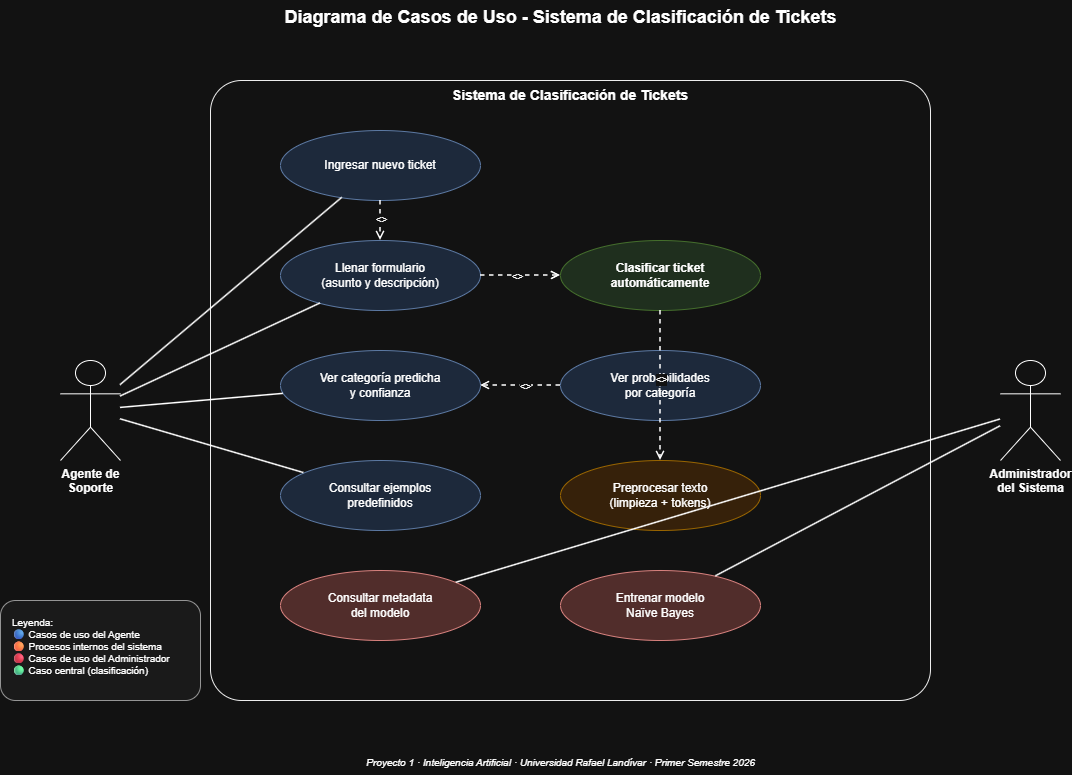

The diagram above was exported from draw.io. Its source (the exported page's mxGraphModel, read from the mxfile embedded in the PNG):
<mxGraphModel dx="1360" dy="744" grid="1" gridSize="10" guides="1" tooltips="1" connect="1" arrows="1" fold="1" page="1" pageScale="1" pageWidth="1200" pageHeight="850" math="0" shadow="0">
  <root>
    <mxCell id="0" />
    <mxCell id="1" parent="0" />
    <mxCell id="titulo" parent="1" style="text;html=1;strokeColor=none;fillColor=none;align=center;fontSize=18;fontStyle=1" value="Diagrama de Casos de Uso - Sistema de Clasificación de Tickets" vertex="1">
      <mxGeometry height="30" width="900" x="150" y="20" as="geometry" />
    </mxCell>
    <mxCell id="usr" parent="1" style="shape=umlActor;verticalLabelPosition=bottom;labelBackgroundColor=#ffffff;verticalAlign=top;html=1;fontSize=12;fontStyle=1" value="Agente de&#10;Soporte" vertex="1">
      <mxGeometry height="100" width="60" x="100" y="380" as="geometry" />
    </mxCell>
    <mxCell id="admin" parent="1" style="shape=umlActor;verticalLabelPosition=bottom;labelBackgroundColor=#ffffff;verticalAlign=top;html=1;fontSize=12;fontStyle=1" value="Administrador&#10;del Sistema" vertex="1">
      <mxGeometry height="100" width="60" x="1040" y="380" as="geometry" />
    </mxCell>
    <mxCell id="sistema" parent="1" style="rounded=1;whiteSpace=wrap;html=1;fillColor=none;strokeColor=#000000;verticalAlign=top;fontSize=14;fontStyle=1;arcSize=5;dashed=0" value="Sistema de Clasificación de Tickets" vertex="1">
      <mxGeometry height="620" width="720" x="250" y="100" as="geometry" />
    </mxCell>
    <mxCell id="cu1" parent="1" style="ellipse;whiteSpace=wrap;html=1;fillColor=#dae8fc;strokeColor=#6c8ebf;fontSize=12" value="Ingresar nuevo ticket" vertex="1">
      <mxGeometry height="70" width="200" x="320" y="150" as="geometry" />
    </mxCell>
    <mxCell id="cu2" parent="1" style="ellipse;whiteSpace=wrap;html=1;fillColor=#dae8fc;strokeColor=#6c8ebf;fontSize=12" value="Llenar formulario&#10;(asunto y descripción)" vertex="1">
      <mxGeometry height="70" width="200" x="320" y="260" as="geometry" />
    </mxCell>
    <mxCell id="cu3" parent="1" style="ellipse;whiteSpace=wrap;html=1;fillColor=#d5e8d4;strokeColor=#82b366;fontSize=12;fontStyle=1" value="Clasificar ticket&#10;automáticamente" vertex="1">
      <mxGeometry height="70" width="200" x="600" y="260" as="geometry" />
    </mxCell>
    <mxCell id="cu4" parent="1" style="ellipse;whiteSpace=wrap;html=1;fillColor=#dae8fc;strokeColor=#6c8ebf;fontSize=12" value="Ver categoría predicha&#10;y confianza" vertex="1">
      <mxGeometry height="70" width="200" x="320" y="370" as="geometry" />
    </mxCell>
    <mxCell id="cu5" parent="1" style="ellipse;whiteSpace=wrap;html=1;fillColor=#dae8fc;strokeColor=#6c8ebf;fontSize=12" value="Ver probabilidades&#10;por categoría" vertex="1">
      <mxGeometry height="70" width="200" x="600" y="370" as="geometry" />
    </mxCell>
    <mxCell id="cu6" parent="1" style="ellipse;whiteSpace=wrap;html=1;fillColor=#dae8fc;strokeColor=#6c8ebf;fontSize=12" value="Consultar ejemplos&#10;predefinidos" vertex="1">
      <mxGeometry height="70" width="200" x="320" y="480" as="geometry" />
    </mxCell>
    <mxCell id="cu7" parent="1" style="ellipse;whiteSpace=wrap;html=1;fillColor=#ffe6cc;strokeColor=#d79b00;fontSize=12" value="Preprocesar texto&#10;(limpieza + tokens)" vertex="1">
      <mxGeometry height="70" width="200" x="600" y="480" as="geometry" />
    </mxCell>
    <mxCell id="cu8" parent="1" style="ellipse;whiteSpace=wrap;html=1;fillColor=#f8cecc;strokeColor=#b85450;fontSize=12" value="Entrenar modelo&#10;Naïve Bayes" vertex="1">
      <mxGeometry height="70" width="200" x="600" y="590" as="geometry" />
    </mxCell>
    <mxCell id="cu9" parent="1" style="ellipse;whiteSpace=wrap;html=1;fillColor=#f8cecc;strokeColor=#b85450;fontSize=12" value="Consultar metadata&#10;del modelo" vertex="1">
      <mxGeometry height="70" width="200" x="320" y="590" as="geometry" />
    </mxCell>
    <mxCell id="r1" edge="1" parent="1" source="usr" style="endArrow=none;html=1;strokeWidth=1.5" target="cu1">
      <mxGeometry relative="1" as="geometry" />
    </mxCell>
    <mxCell id="r2" edge="1" parent="1" source="usr" style="endArrow=none;html=1;strokeWidth=1.5" target="cu2">
      <mxGeometry relative="1" as="geometry" />
    </mxCell>
    <mxCell id="r3" edge="1" parent="1" source="usr" style="endArrow=none;html=1;strokeWidth=1.5" target="cu4">
      <mxGeometry relative="1" as="geometry" />
    </mxCell>
    <mxCell id="r4" edge="1" parent="1" source="usr" style="endArrow=none;html=1;strokeWidth=1.5" target="cu6">
      <mxGeometry relative="1" as="geometry" />
    </mxCell>
    <mxCell id="r5" edge="1" parent="1" source="admin" style="endArrow=none;html=1;strokeWidth=1.5" target="cu8">
      <mxGeometry relative="1" as="geometry" />
    </mxCell>
    <mxCell id="r6" edge="1" parent="1" source="admin" style="endArrow=none;html=1;strokeWidth=1.5" target="cu9">
      <mxGeometry relative="1" as="geometry" />
    </mxCell>
    <mxCell id="inc1" edge="1" parent="1" source="cu1" style="endArrow=open;html=1;dashed=1;fontSize=10;strokeWidth=1.5" target="cu2">
      <mxGeometry relative="1" as="geometry" />
    </mxCell>
    <mxCell id="inc1l" connectable="0" parent="inc1" style="edgeLabel;html=1;align=center;verticalAlign=middle;resizable=0;points=[];fontSize=10;fillColor=#ffffff" value="&lt;&lt;include&gt;&gt;" vertex="1">
      <mxGeometry relative="1" x="-0.1" as="geometry">
        <mxPoint as="offset" />
      </mxGeometry>
    </mxCell>
    <mxCell id="inc2" edge="1" parent="1" source="cu2" style="endArrow=open;html=1;dashed=1;fontSize=10;strokeWidth=1.5" target="cu3">
      <mxGeometry relative="1" as="geometry" />
    </mxCell>
    <mxCell id="inc2l" connectable="0" parent="inc2" style="edgeLabel;html=1;align=center;verticalAlign=middle;resizable=0;points=[];fontSize=10;fillColor=#ffffff" value="&lt;&lt;include&gt;&gt;" vertex="1">
      <mxGeometry relative="1" x="-0.1" as="geometry">
        <mxPoint as="offset" />
      </mxGeometry>
    </mxCell>
    <mxCell id="inc3" edge="1" parent="1" source="cu3" style="endArrow=open;html=1;dashed=1;fontSize=10;strokeWidth=1.5" target="cu7">
      <mxGeometry relative="1" as="geometry" />
    </mxCell>
    <mxCell id="inc3l" connectable="0" parent="inc3" style="edgeLabel;html=1;align=center;verticalAlign=middle;resizable=0;points=[];fontSize=10;fillColor=#ffffff" value="&lt;&lt;include&gt;&gt;" vertex="1">
      <mxGeometry relative="1" x="-0.1" as="geometry">
        <mxPoint as="offset" />
      </mxGeometry>
    </mxCell>
    <mxCell id="ext1" edge="1" parent="1" source="cu5" style="endArrow=open;html=1;dashed=1;fontSize=10;strokeWidth=1.5" target="cu4">
      <mxGeometry relative="1" as="geometry" />
    </mxCell>
    <mxCell id="ext1l" connectable="0" parent="ext1" style="edgeLabel;html=1;align=center;verticalAlign=middle;resizable=0;points=[];fontSize=10;fillColor=#ffffff" value="&lt;&lt;extend&gt;&gt;" vertex="1">
      <mxGeometry relative="1" x="-0.1" as="geometry">
        <mxPoint as="offset" />
      </mxGeometry>
    </mxCell>
    <mxCell id="leyenda" parent="1" style="rounded=1;whiteSpace=wrap;html=1;fillColor=#f5f5f5;strokeColor=#666666;fontSize=10;align=left;verticalAlign=top;spacingLeft=10;spacingTop=10" value="Leyenda:&#10;🔵 Casos de uso del Agente&#10;🟠 Procesos internos del sistema&#10;🔴 Casos de uso del Administrador&#10;🟢 Caso central (clasificación)" vertex="1">
      <mxGeometry height="100" width="200" x="40" y="620" as="geometry" />
    </mxCell>
    <mxCell id="pie" parent="1" style="text;html=1;strokeColor=none;fillColor=none;align=center;fontSize=10;fontStyle=2" value="Proyecto 1 · Inteligencia Artificial · Universidad Rafael Landívar · Primer Semestre 2026" vertex="1">
      <mxGeometry height="25" width="900" x="150" y="770" as="geometry" />
    </mxCell>
  </root>
</mxGraphModel>